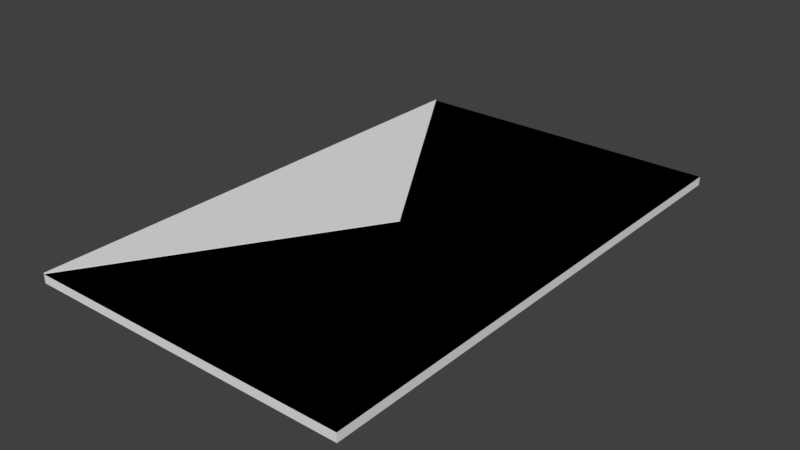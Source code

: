 # Source: Envelope.blend  (saved by Blender 2.79.0; exported with 4.5.12 LTS)
import bpy
from mathutils import Matrix  # noqa: F401  (used for matrix-valued properties, if any)

bpy.ops.wm.read_factory_settings(use_empty=True)
scene = bpy.context.scene
scene.name = 'Scene'

# ---- collections
col_collection_1 = bpy.data.collections.new('Collection 1'); scene.collection.children.link(col_collection_1)

# ---- materials (node trees are filled in below, after node groups)
mat_material = bpy.data.materials.new('Material')
mat_material.alpha_threshold = 0.0
mat_material.use_transparent_shadow = False
mat_material.roughness = 0.5
mat_material.line_color = (0.0, 0.0, 0.0, 1.0)

# ---- material node trees

# ---- world
world_world = bpy.data.worlds.new('World'); scene.world = world_world
world_world.color = (0.05088, 0.05088, 0.05088)
world_world.use_sun_shadow = False
world_world.sun_shadow_jitter_overblur = 0.0
world_world.cycles.sampling_method = 'MANUAL'

# ---- meshes
me_cube_001 = bpy.data.meshes.new('Cube.001')
me_cube_001.from_pydata([(-0.25, -0.3991, 0.006604), (-0.25, 0.3991, 0.006604), (-4.47e-08, -8.941e-08, 0.006604), (-0.25, 8.941e-08, 0.008567), (-0.25, 0.3991, 0.008567), (-0.25, -0.3991, 0.008567), (-4.47e-08, -8.941e-08, 0.008567)], [], [(1, 4, 6, 2), (5, 6, 4, 3), (2, 6, 5, 0), (1, 0, 5, 4), (2, 0, 1)])
me_cube_001.materials.append(mat_material)
me_cube_001.use_remesh_preserve_volume = False
me_cube_001.use_remesh_preserve_attributes = False
me_cube_001.use_mirror_vertex_groups = False
me_cube_001.update()
me_cube = bpy.data.meshes.new('Cube')
me_cube.from_pydata([(0.25, 0.3991, -0.006604), (0.25, -0.3991, -0.006604), (-0.25, -0.3991, -0.006604), (-0.25, 0.3991, -0.006604), (0.25, 0.3991, 0.006604), (0.25, -0.3991, 0.006604), (-0.25, -0.3991, 0.006604), (-0.25, 0.3991, 0.006604), (0.25, -2.682e-07, 0.006604), (5.96e-08, 0.3991, 0.006604), (-1.49e-07, -0.3991, 0.006604), (-0.25, 8.941e-08, 0.006604)], [], [(0, 1, 2, 3), (0, 4, 8, 5, 1), (1, 5, 10, 6, 2), (2, 6, 11, 7, 3), (4, 0, 3, 7, 9), (11, 7, 9, 4, 8, 5, 10, 6), (8, 4, 7, 11, 6, 5)])
me_cube.materials.append(mat_material)
me_cube.use_remesh_preserve_volume = False
me_cube.use_remesh_preserve_attributes = False
me_cube.use_mirror_vertex_groups = False
me_cube.update()

# ---- objects
ob_main = bpy.data.objects.new('Main', me_cube_001)
ob_opener = bpy.data.objects.new('Opener', me_cube)

# ---- transforms, parenting, visibility, modifiers, constraints
ob_main.location = (0.0, 0.0, 0.0)
ob_main.lock_rotations_4d = False
ob_main.empty_display_type = 'ARROWS'
ob_main.lineart.crease_threshold = 0.0
ob_opener.location = (0.0, 0.0, 0.0)
ob_opener.lock_rotations_4d = False
ob_opener.empty_display_type = 'ARROWS'
ob_opener.lineart.crease_threshold = 0.0

# ---- collection membership
col_collection_1.objects.link(ob_main)
col_collection_1.objects.link(ob_opener)

# ---- scene / render settings (as saved in the file)
scene.frame_start = 1; scene.frame_end = 250; scene.frame_set(1)
scene.render.engine = 'BLENDER_EEVEE_NEXT'
scene.render.resolution_percentage = 50
scene.render.dither_intensity = 0.0
scene.cycles.use_denoising = False
scene.cycles.samples = 128
scene.cycles.sampling_pattern = 'TABULATED_SOBOL'
scene.cycles.use_adaptive_sampling = False
scene.cycles.use_light_tree = False
scene.cycles.blur_glossy = 0.0
scene.cycles.sample_clamp_indirect = 0.0
scene.view_settings.view_transform = 'Standard'
bpy.context.view_layer.update()

# ---- added for rendering (the .blend has no active camera and no usable light): camera, sun
cam_auto = bpy.data.cameras.new('AutoCamera')
cam_auto.lens = 50.0
cam_auto.sensor_width = 36.0
cam_auto.clip_end = 1000.0
ob_auto_camera = bpy.data.objects.new('AutoCamera', cam_auto)
scene.collection.objects.link(ob_auto_camera)
ob_auto_camera.location = (0.871618, -1.04594, 0.698276)
ob_auto_camera.rotation_euler = (1.09748, -7.21219e-08, 0.694738)
scene.camera = ob_auto_camera
light_auto_sun = bpy.data.lights.new('AutoSun', 'SUN')
light_auto_sun.energy = 3.0
light_auto_sun.angle = 0.0523599
ob_auto_sun = bpy.data.objects.new('AutoSun', light_auto_sun)
scene.collection.objects.link(ob_auto_sun)
ob_auto_sun.rotation_euler = (0.872665, 0.174533, 0.523599)
bpy.context.view_layer.update()

